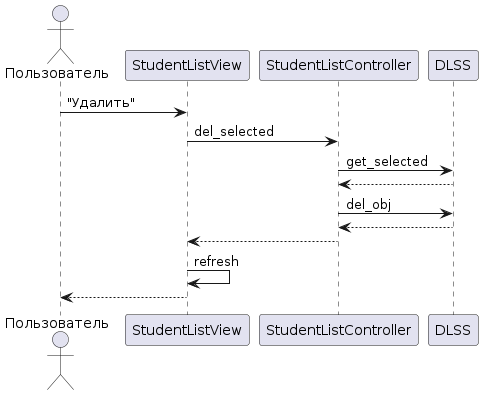

The diagram above was rendered by PlantUML. Its source (embedded in the PNG):
@startuml
actor Пользователь as actor
actor -> StudentListView : "Удалить"

StudentListView -> StudentListController : del_selected

StudentListController -> DLSS : get_selected
StudentListController <-- DLSS

StudentListController -> DLSS : del_obj
StudentListController <-- DLSS

StudentListView <-- StudentListController

StudentListView -> StudentListView : refresh

actor <-- StudentListView

@enduml